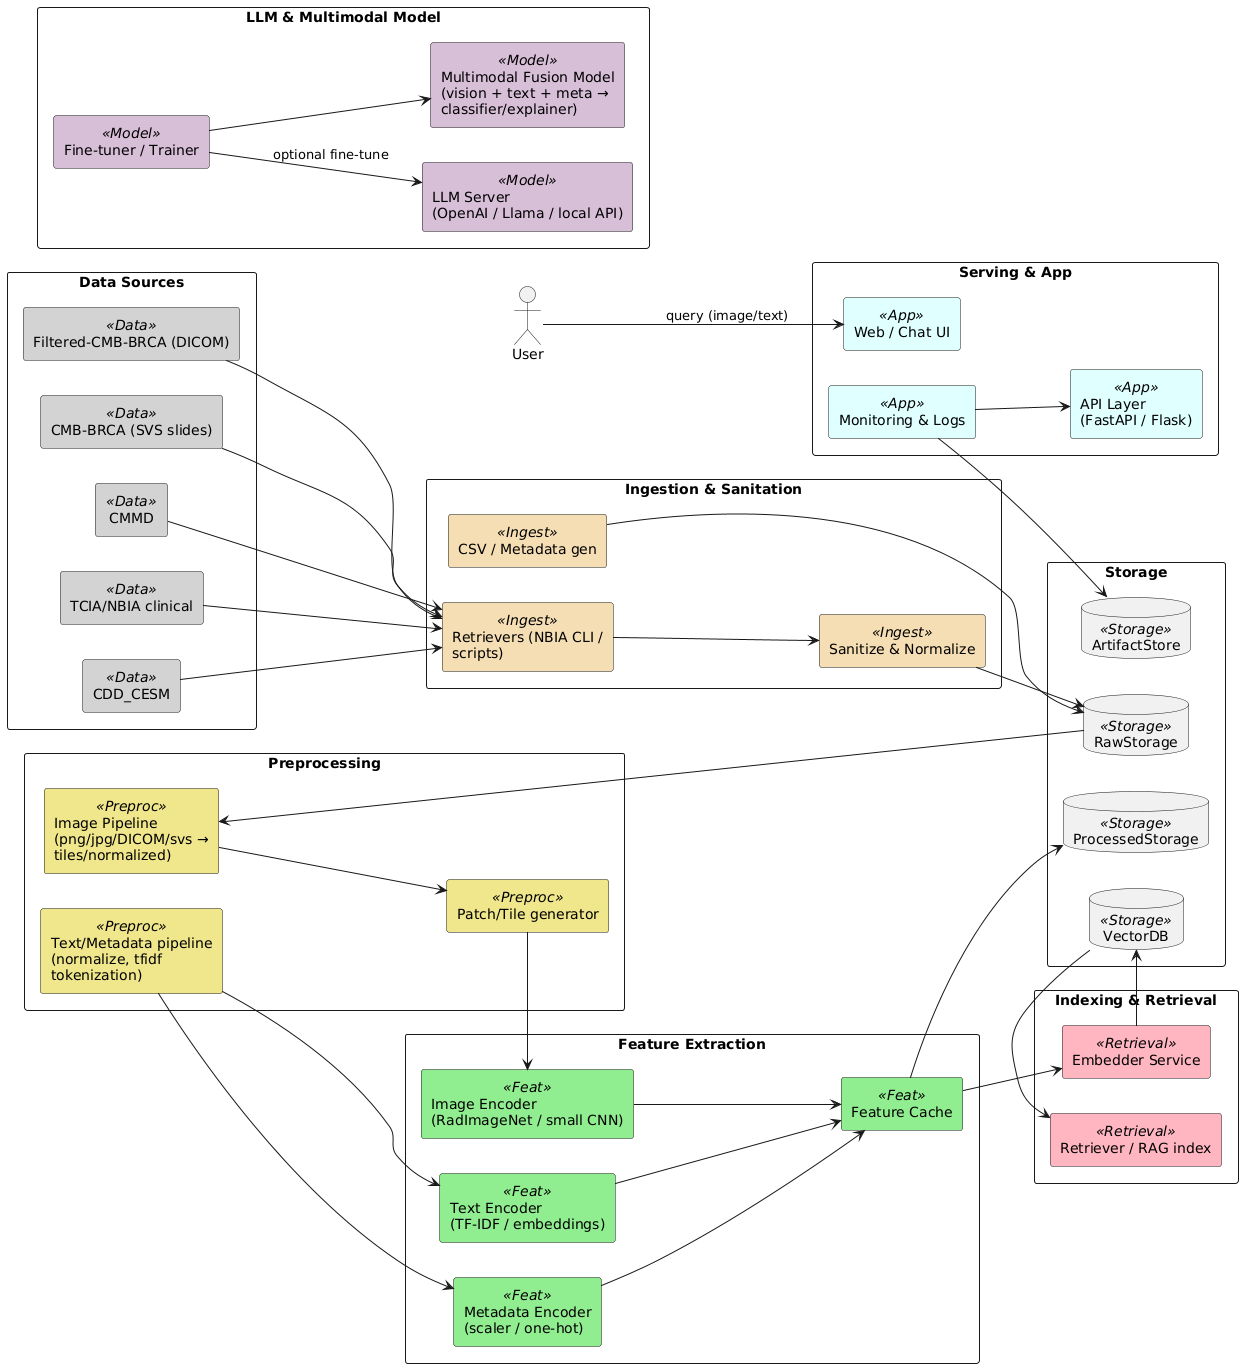

The diagram above was rendered by PlantUML. Its source (embedded in the PNG):
@startuml
left to right direction
skinparam packageStyle rectangle
skinparam componentStyle rectangle
skinparam wrapWidth 200

' ==== COLORS ====
skinparam component {
  BackgroundColor<<Data>> LightGray
  BackgroundColor<<Ingest>> Wheat
  BackgroundColor<<Storage>> LightBlue
  BackgroundColor<<Preproc>> Khaki
  BackgroundColor<<Feat>> LightGreen
  BackgroundColor<<Retrieval>> LightPink
  BackgroundColor<<Model>> Thistle
  BackgroundColor<<App>> LightCyan
}

' ==== DATA SOURCES ====
package "Data Sources" {
  [CDD_CESM] <<Data>> as CDD
  [Filtered-CMB-BRCA (DICOM)] <<Data>> as F_CMB
  [CMB-BRCA (SVS slides)] <<Data>> as CMB
  [CMMD] <<Data>>
  [TCIA/NBIA clinical] <<Data>> as TCIA
}

' ==== INGESTION ====
package "Ingestion & Sanitation" {
  [Retrievers (NBIA CLI / scripts)] <<Ingest>> as RetrieverIngest
  [Sanitize & Normalize] <<Ingest>> as Sanitize
  [CSV / Metadata gen] <<Ingest>> as CSVGen
}

' ==== STORAGE ====
package "Storage" {
  database RawStorage <<Storage>>
  database ProcessedStorage <<Storage>>
  database ArtifactStore <<Storage>>
  database VectorDB <<Storage>>
}

' ==== PREPROCESSING ====
package "Preprocessing" {
  [Image Pipeline\n(png/jpg/DICOM/svs → tiles/normalized)] <<Preproc>> as ImgPipeline
  [Patch/Tile generator] <<Preproc>> as PatchGen
  [Text/Metadata pipeline\n(normalize, tfidf tokenization)] <<Preproc>> as MetaTextPipeline
}

' ==== FEATURE EXTRACTION ====
package "Feature Extraction" {
  [Image Encoder\n(RadImageNet / small CNN)] <<Feat>> as ImgEncoder
  [Text Encoder\n(TF-IDF / embeddings)] <<Feat>> as TextEncoder
  [Metadata Encoder\n(scaler / one-hot)] <<Feat>> as MetaEncoder
  [Feature Cache] <<Feat>> as FeatCache
}

' ==== RETRIEVAL ====
package "Indexing & Retrieval" {
  [Embedder Service] <<Retrieval>> as Embedder
  [Retriever / RAG index] <<Retrieval>> as RetrieverIndex
}

' ==== MODELS ====
package "LLM & Multimodal Model" {
  [LLM Server\n(OpenAI / Llama / local API)] <<Model>> as LLM
  [Multimodal Fusion Model\n(vision + text + meta → classifier/explainer)] <<Model>> as FusionModel
  [Fine-tuner / Trainer] <<Model>> as Trainer
}

' ==== APP ====
package "Serving & App" {
  [API Layer\n(FastAPI / Flask)] <<App>> as API
  [Web / Chat UI] <<App>> as UI
  [Monitoring & Logs] <<App>> as Monitor
}

' ==== FLOWS ====
' Data ingestion
CDD --> RetrieverIngest
F_CMB --> RetrieverIngest
CMB --> RetrieverIngest
CMMD --> RetrieverIngest
TCIA --> RetrieverIngest

RetrieverIngest --> Sanitize
Sanitize --> RawStorage
CSVGen --> RawStorage

' Preprocessing
RawStorage --> ImgPipeline
ImgPipeline --> PatchGen
PatchGen --> ImgEncoder
ImgEncoder --> FeatCache
FeatCache --> ProcessedStorage

MetaTextPipeline --> TextEncoder
MetaTextPipeline --> MetaEncoder
TextEncoder --> FeatCache
MetaEncoder --> FeatCache

' Retrieval
FeatCache --> Embedder
Embedder --> VectorDB
VectorDB --> RetrieverIndex

' Training
Trainer --> FusionModel
Trainer --> LLM : optional fine-tune

Monitor --> ArtifactStore
Monitor --> API

' User interaction
actor User
User --> UI : query (image/text)
@enduml